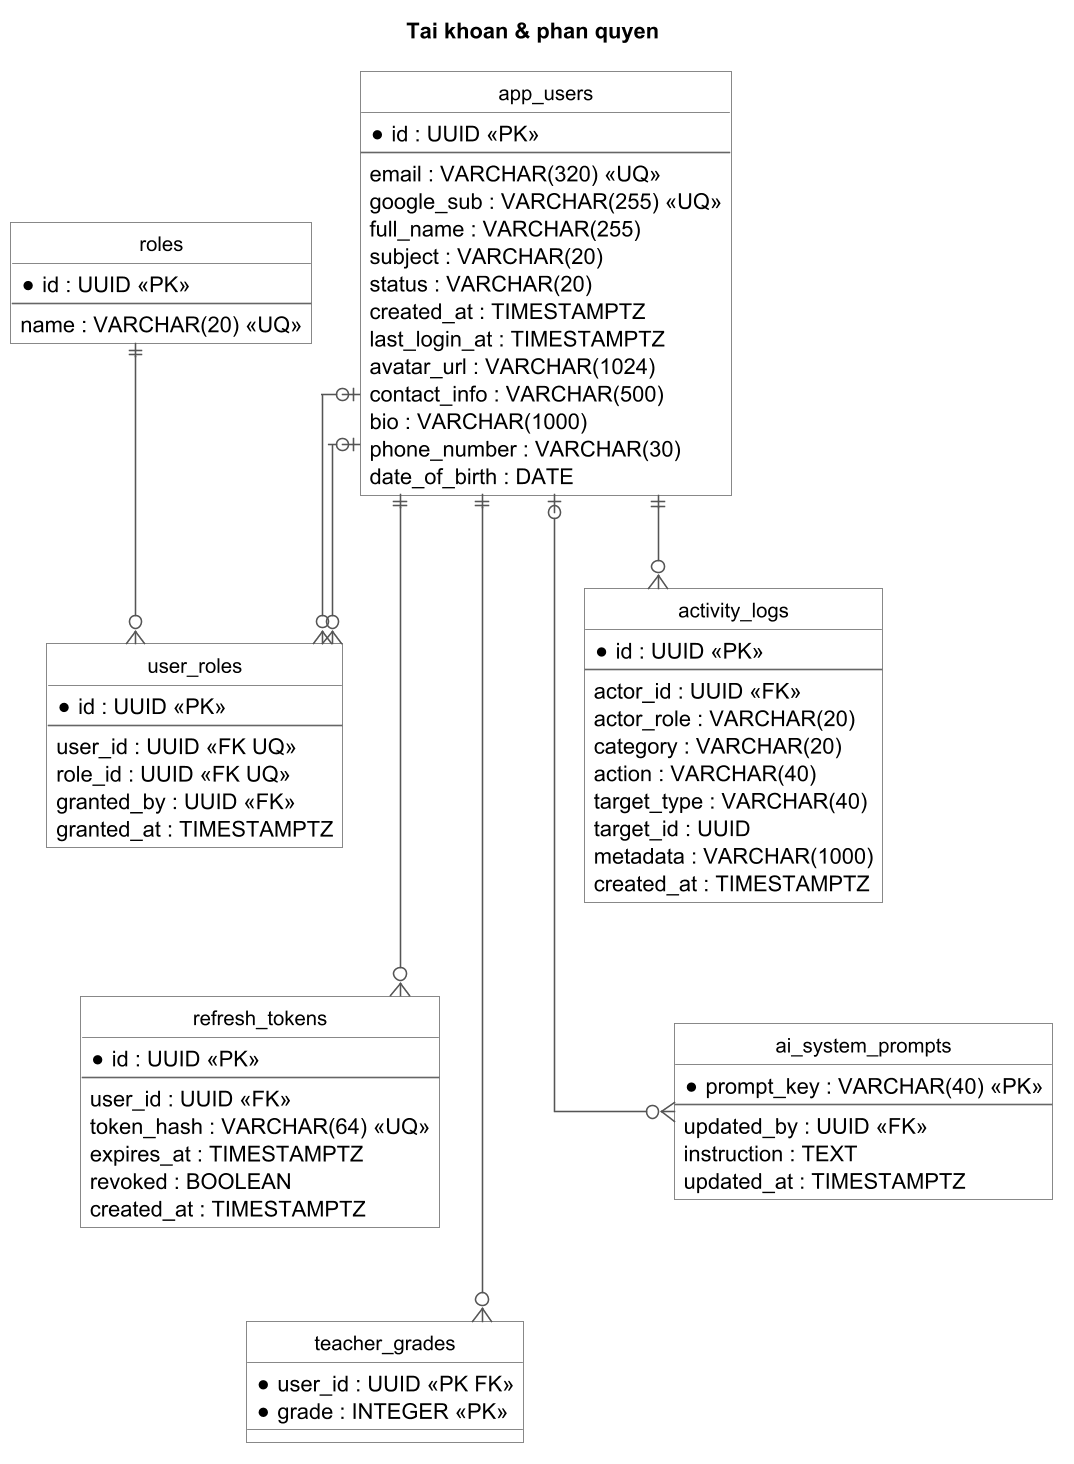

The diagram above was rendered by PlantUML. Its source (embedded in the PNG):
@startuml
skinparamlocked dpi 150
hide circle
skinparam linetype ortho
skinparam roundcorner 0
skinparam shadowing false
skinparam classFontSize 13
skinparam nodesep 30
skinparam ranksep 60
skinparam class {
  BackgroundColor #FFFFFF
  BorderColor #666666
  ArrowColor #555555
}
skinparam class<<ref>> {
  BackgroundColor #F0F0F0
  BorderColor #AAAAAA
}

title Tai khoan & phan quyen

entity "app_users" as app_users {
  *id : UUID <<PK>>
  --
  email : VARCHAR(320) <<UQ>>
  google_sub : VARCHAR(255) <<UQ>>
  full_name : VARCHAR(255)
  subject : VARCHAR(20)
  status : VARCHAR(20)
  created_at : TIMESTAMPTZ
  last_login_at : TIMESTAMPTZ
  avatar_url : VARCHAR(1024)
  contact_info : VARCHAR(500)
  bio : VARCHAR(1000)
  phone_number : VARCHAR(30)
  date_of_birth : DATE
}

entity "roles" as roles {
  *id : UUID <<PK>>
  --
  name : VARCHAR(20) <<UQ>>
}

entity "user_roles" as user_roles {
  *id : UUID <<PK>>
  --
  user_id : UUID <<FK UQ>>
  role_id : UUID <<FK UQ>>
  granted_by : UUID <<FK>>
  granted_at : TIMESTAMPTZ
}

entity "refresh_tokens" as refresh_tokens {
  *id : UUID <<PK>>
  --
  user_id : UUID <<FK>>
  token_hash : VARCHAR(64) <<UQ>>
  expires_at : TIMESTAMPTZ
  revoked : BOOLEAN
  created_at : TIMESTAMPTZ
}

entity "teacher_grades" as teacher_grades {
  *user_id : UUID <<PK FK>>
  *grade : INTEGER <<PK>>
}

entity "activity_logs" as activity_logs {
  *id : UUID <<PK>>
  --
  actor_id : UUID <<FK>>
  actor_role : VARCHAR(20)
  category : VARCHAR(20)
  action : VARCHAR(40)
  target_type : VARCHAR(40)
  target_id : UUID
  metadata : VARCHAR(1000)
  created_at : TIMESTAMPTZ
}

entity "ai_system_prompts" as ai_system_prompts {
  *prompt_key : VARCHAR(40) <<PK>>
  --
  updated_by : UUID <<FK>>
  instruction : TEXT
  updated_at : TIMESTAMPTZ
}


app_users ||--o{ refresh_tokens
app_users |o--o{ user_roles
roles ||--o{ user_roles
app_users |o--o{ user_roles
app_users |o--o{ ai_system_prompts
app_users ||--o{ activity_logs
app_users ||--o{ teacher_grades
roles -[hidden]down- user_roles
user_roles -[hidden]down- refresh_tokens
refresh_tokens -[hidden]down- teacher_grades
activity_logs -[hidden]down- ai_system_prompts
@enduml